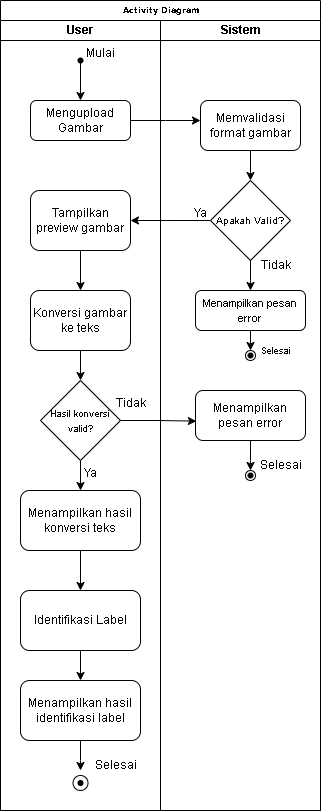

The diagram above was exported from draw.io. Its source (the exported page's mxGraphModel, read from the mxfile embedded in the PNG):
<mxGraphModel dx="1591" dy="1006" grid="1" gridSize="10" guides="1" tooltips="1" connect="1" arrows="1" fold="1" page="1" pageScale="1" pageWidth="1100" pageHeight="850" background="none" math="0" shadow="0">
  <root>
    <mxCell id="0" />
    <mxCell id="1" parent="0" />
    <mxCell id="77e6c97f196da883-1" value="Activity Diagram" style="swimlane;html=1;childLayout=stackLayout;startSize=20;rounded=0;shadow=0;labelBackgroundColor=none;strokeWidth=1;fontFamily=Verdana;fontSize=8;align=center;" parent="1" vertex="1">
      <mxGeometry x="70" y="40" width="320" height="810" as="geometry" />
    </mxCell>
    <mxCell id="77e6c97f196da883-2" value="User" style="swimlane;html=1;startSize=20;" parent="77e6c97f196da883-1" vertex="1">
      <mxGeometry y="20" width="160" height="790" as="geometry" />
    </mxCell>
    <mxCell id="FKCdQ9LbD6UFhNxxGxwR-1" value="" style="shape=waypoint;sketch=0;fillStyle=solid;size=6;pointerEvents=1;points=[];fillColor=none;resizable=0;rotatable=0;perimeter=centerPerimeter;snapToPoint=1;" vertex="1" parent="77e6c97f196da883-2">
      <mxGeometry x="70" y="30" width="20" height="20" as="geometry" />
    </mxCell>
    <mxCell id="FKCdQ9LbD6UFhNxxGxwR-7" style="edgeStyle=orthogonalEdgeStyle;rounded=0;orthogonalLoop=1;jettySize=auto;html=1;" edge="1" parent="77e6c97f196da883-2" source="FKCdQ9LbD6UFhNxxGxwR-5">
      <mxGeometry relative="1" as="geometry">
        <mxPoint x="200" y="100" as="targetPoint" />
      </mxGeometry>
    </mxCell>
    <mxCell id="FKCdQ9LbD6UFhNxxGxwR-5" value="Mengupload Gambar" style="rounded=1;whiteSpace=wrap;html=1;" vertex="1" parent="77e6c97f196da883-2">
      <mxGeometry x="30" y="80" width="100" height="40" as="geometry" />
    </mxCell>
    <mxCell id="FKCdQ9LbD6UFhNxxGxwR-33" style="edgeStyle=orthogonalEdgeStyle;rounded=0;orthogonalLoop=1;jettySize=auto;html=1;entryX=0.5;entryY=0;entryDx=0;entryDy=0;" edge="1" parent="77e6c97f196da883-2" source="FKCdQ9LbD6UFhNxxGxwR-31" target="FKCdQ9LbD6UFhNxxGxwR-32">
      <mxGeometry relative="1" as="geometry" />
    </mxCell>
    <mxCell id="FKCdQ9LbD6UFhNxxGxwR-31" value="Tampilkan preview gambar" style="rounded=1;whiteSpace=wrap;html=1;" vertex="1" parent="77e6c97f196da883-2">
      <mxGeometry x="30" y="170" width="100" height="60" as="geometry" />
    </mxCell>
    <mxCell id="FKCdQ9LbD6UFhNxxGxwR-36" style="edgeStyle=orthogonalEdgeStyle;rounded=0;orthogonalLoop=1;jettySize=auto;html=1;entryX=0.5;entryY=0;entryDx=0;entryDy=0;" edge="1" parent="77e6c97f196da883-2" source="FKCdQ9LbD6UFhNxxGxwR-32" target="FKCdQ9LbD6UFhNxxGxwR-34">
      <mxGeometry relative="1" as="geometry" />
    </mxCell>
    <mxCell id="FKCdQ9LbD6UFhNxxGxwR-32" value="Konversi gambar ke teks" style="rounded=1;whiteSpace=wrap;html=1;" vertex="1" parent="77e6c97f196da883-2">
      <mxGeometry x="30" y="270" width="100" height="60" as="geometry" />
    </mxCell>
    <mxCell id="FKCdQ9LbD6UFhNxxGxwR-44" style="edgeStyle=orthogonalEdgeStyle;rounded=0;orthogonalLoop=1;jettySize=auto;html=1;entryX=0.5;entryY=0;entryDx=0;entryDy=0;" edge="1" parent="77e6c97f196da883-2" source="FKCdQ9LbD6UFhNxxGxwR-34" target="FKCdQ9LbD6UFhNxxGxwR-43">
      <mxGeometry relative="1" as="geometry" />
    </mxCell>
    <mxCell id="FKCdQ9LbD6UFhNxxGxwR-34" value="&lt;font style=&quot;font-size: 9px;&quot;&gt;Hasil konversi valid?&lt;/font&gt;" style="rhombus;whiteSpace=wrap;html=1;" vertex="1" parent="77e6c97f196da883-2">
      <mxGeometry x="40" y="360" width="80" height="80" as="geometry" />
    </mxCell>
    <mxCell id="FKCdQ9LbD6UFhNxxGxwR-46" style="edgeStyle=orthogonalEdgeStyle;rounded=0;orthogonalLoop=1;jettySize=auto;html=1;entryX=0.5;entryY=0;entryDx=0;entryDy=0;" edge="1" parent="77e6c97f196da883-2" source="FKCdQ9LbD6UFhNxxGxwR-43" target="FKCdQ9LbD6UFhNxxGxwR-47">
      <mxGeometry relative="1" as="geometry">
        <mxPoint x="80" y="560" as="targetPoint" />
      </mxGeometry>
    </mxCell>
    <mxCell id="FKCdQ9LbD6UFhNxxGxwR-43" value="Menampilkan hasil konversi teks" style="rounded=1;whiteSpace=wrap;html=1;" vertex="1" parent="77e6c97f196da883-2">
      <mxGeometry x="20" y="470" width="120" height="60" as="geometry" />
    </mxCell>
    <mxCell id="FKCdQ9LbD6UFhNxxGxwR-49" style="edgeStyle=orthogonalEdgeStyle;rounded=0;orthogonalLoop=1;jettySize=auto;html=1;entryX=0.5;entryY=0;entryDx=0;entryDy=0;" edge="1" parent="77e6c97f196da883-2" source="FKCdQ9LbD6UFhNxxGxwR-47" target="FKCdQ9LbD6UFhNxxGxwR-48">
      <mxGeometry relative="1" as="geometry" />
    </mxCell>
    <mxCell id="FKCdQ9LbD6UFhNxxGxwR-47" value="Identifikasi Label" style="rounded=1;whiteSpace=wrap;html=1;" vertex="1" parent="77e6c97f196da883-2">
      <mxGeometry x="20" y="570" width="120" height="60" as="geometry" />
    </mxCell>
    <mxCell id="FKCdQ9LbD6UFhNxxGxwR-57" style="edgeStyle=orthogonalEdgeStyle;rounded=0;orthogonalLoop=1;jettySize=auto;html=1;" edge="1" parent="77e6c97f196da883-2" source="FKCdQ9LbD6UFhNxxGxwR-48">
      <mxGeometry relative="1" as="geometry">
        <mxPoint x="80" y="750" as="targetPoint" />
      </mxGeometry>
    </mxCell>
    <mxCell id="FKCdQ9LbD6UFhNxxGxwR-48" value="Menampilkan hasil identifikasi label" style="rounded=1;whiteSpace=wrap;html=1;" vertex="1" parent="77e6c97f196da883-2">
      <mxGeometry x="20" y="660" width="120" height="60" as="geometry" />
    </mxCell>
    <mxCell id="FKCdQ9LbD6UFhNxxGxwR-52" value="" style="ellipse;whiteSpace=wrap;html=1;aspect=fixed;" vertex="1" parent="77e6c97f196da883-2">
      <mxGeometry x="72.5" y="755" width="15" height="15" as="geometry" />
    </mxCell>
    <mxCell id="FKCdQ9LbD6UFhNxxGxwR-53" value="" style="shape=waypoint;sketch=0;fillStyle=solid;size=6;pointerEvents=1;points=[];fillColor=none;resizable=0;rotatable=0;perimeter=centerPerimeter;snapToPoint=1;" vertex="1" parent="77e6c97f196da883-2">
      <mxGeometry x="70" y="752.5" width="20" height="20" as="geometry" />
    </mxCell>
    <mxCell id="FKCdQ9LbD6UFhNxxGxwR-58" value="Selesai" style="text;html=1;align=center;verticalAlign=middle;resizable=0;points=[];autosize=1;strokeColor=none;fillColor=none;" vertex="1" parent="77e6c97f196da883-2">
      <mxGeometry x="80" y="730" width="70" height="30" as="geometry" />
    </mxCell>
    <mxCell id="77e6c97f196da883-3" value="Sistem" style="swimlane;html=1;startSize=20;" parent="77e6c97f196da883-1" vertex="1">
      <mxGeometry x="160" y="20" width="160" height="790" as="geometry" />
    </mxCell>
    <mxCell id="FKCdQ9LbD6UFhNxxGxwR-13" style="edgeStyle=orthogonalEdgeStyle;rounded=0;orthogonalLoop=1;jettySize=auto;html=1;entryX=0.5;entryY=0;entryDx=0;entryDy=0;" edge="1" parent="77e6c97f196da883-3" source="FKCdQ9LbD6UFhNxxGxwR-10" target="FKCdQ9LbD6UFhNxxGxwR-11">
      <mxGeometry relative="1" as="geometry" />
    </mxCell>
    <mxCell id="FKCdQ9LbD6UFhNxxGxwR-10" value="Memvalidasi format gambar" style="rounded=1;whiteSpace=wrap;html=1;" vertex="1" parent="77e6c97f196da883-3">
      <mxGeometry x="40" y="80" width="100" height="50" as="geometry" />
    </mxCell>
    <mxCell id="FKCdQ9LbD6UFhNxxGxwR-14" style="edgeStyle=orthogonalEdgeStyle;rounded=0;orthogonalLoop=1;jettySize=auto;html=1;" edge="1" parent="77e6c97f196da883-3" source="FKCdQ9LbD6UFhNxxGxwR-11">
      <mxGeometry relative="1" as="geometry">
        <mxPoint x="90" y="270" as="targetPoint" />
      </mxGeometry>
    </mxCell>
    <mxCell id="FKCdQ9LbD6UFhNxxGxwR-16" style="edgeStyle=orthogonalEdgeStyle;rounded=0;orthogonalLoop=1;jettySize=auto;html=1;" edge="1" parent="77e6c97f196da883-3" source="FKCdQ9LbD6UFhNxxGxwR-11">
      <mxGeometry relative="1" as="geometry">
        <mxPoint x="-30" y="200" as="targetPoint" />
      </mxGeometry>
    </mxCell>
    <mxCell id="FKCdQ9LbD6UFhNxxGxwR-11" value="&lt;font style=&quot;font-size: 10px;&quot;&gt;Apakah Valid?&lt;/font&gt;" style="rhombus;whiteSpace=wrap;html=1;" vertex="1" parent="77e6c97f196da883-3">
      <mxGeometry x="50" y="160" width="80" height="80" as="geometry" />
    </mxCell>
    <mxCell id="FKCdQ9LbD6UFhNxxGxwR-15" value="Tidak" style="text;html=1;align=center;verticalAlign=middle;resizable=0;points=[];autosize=1;strokeColor=none;fillColor=none;" vertex="1" parent="77e6c97f196da883-3">
      <mxGeometry x="90" y="230" width="50" height="30" as="geometry" />
    </mxCell>
    <mxCell id="FKCdQ9LbD6UFhNxxGxwR-17" value="Ya" style="text;html=1;align=center;verticalAlign=middle;resizable=0;points=[];autosize=1;strokeColor=none;fillColor=none;" vertex="1" parent="77e6c97f196da883-3">
      <mxGeometry x="20" y="178" width="40" height="30" as="geometry" />
    </mxCell>
    <mxCell id="FKCdQ9LbD6UFhNxxGxwR-19" style="edgeStyle=orthogonalEdgeStyle;rounded=0;orthogonalLoop=1;jettySize=auto;html=1;" edge="1" parent="77e6c97f196da883-3" source="FKCdQ9LbD6UFhNxxGxwR-18">
      <mxGeometry relative="1" as="geometry">
        <mxPoint x="90.00000000000011" y="330" as="targetPoint" />
      </mxGeometry>
    </mxCell>
    <mxCell id="FKCdQ9LbD6UFhNxxGxwR-18" value="&lt;span style=&quot;font-size: 11px;&quot;&gt;Menampilkan pesan error&lt;/span&gt;" style="rounded=1;whiteSpace=wrap;html=1;" vertex="1" parent="77e6c97f196da883-3">
      <mxGeometry x="35" y="270" width="110" height="40" as="geometry" />
    </mxCell>
    <mxCell id="FKCdQ9LbD6UFhNxxGxwR-27" value="" style="ellipse;whiteSpace=wrap;html=1;aspect=fixed;" vertex="1" parent="77e6c97f196da883-3">
      <mxGeometry x="85" y="330" width="10" height="10" as="geometry" />
    </mxCell>
    <mxCell id="FKCdQ9LbD6UFhNxxGxwR-28" value="" style="shape=waypoint;sketch=0;fillStyle=solid;size=6;pointerEvents=1;points=[];fillColor=none;resizable=0;rotatable=0;perimeter=centerPerimeter;snapToPoint=1;" vertex="1" parent="77e6c97f196da883-3">
      <mxGeometry x="80" y="325" width="20" height="20" as="geometry" />
    </mxCell>
    <mxCell id="FKCdQ9LbD6UFhNxxGxwR-29" value="&lt;font style=&quot;font-size: 9px;&quot;&gt;Selesai&lt;/font&gt;" style="text;html=1;align=center;verticalAlign=middle;resizable=0;points=[];autosize=1;strokeColor=none;fillColor=none;" vertex="1" parent="77e6c97f196da883-3">
      <mxGeometry x="90" y="315" width="50" height="30" as="geometry" />
    </mxCell>
    <mxCell id="FKCdQ9LbD6UFhNxxGxwR-39" style="edgeStyle=orthogonalEdgeStyle;rounded=0;orthogonalLoop=1;jettySize=auto;html=1;" edge="1" parent="77e6c97f196da883-3" source="FKCdQ9LbD6UFhNxxGxwR-38">
      <mxGeometry relative="1" as="geometry">
        <mxPoint x="90" y="450" as="targetPoint" />
      </mxGeometry>
    </mxCell>
    <mxCell id="FKCdQ9LbD6UFhNxxGxwR-38" value="Menampilkan pesan error" style="rounded=1;whiteSpace=wrap;html=1;" vertex="1" parent="77e6c97f196da883-3">
      <mxGeometry x="35" y="370" width="110" height="50" as="geometry" />
    </mxCell>
    <mxCell id="FKCdQ9LbD6UFhNxxGxwR-40" value="" style="ellipse;whiteSpace=wrap;html=1;aspect=fixed;" vertex="1" parent="77e6c97f196da883-3">
      <mxGeometry x="85" y="450" width="10" height="10" as="geometry" />
    </mxCell>
    <mxCell id="FKCdQ9LbD6UFhNxxGxwR-41" value="" style="shape=waypoint;sketch=0;fillStyle=solid;size=6;pointerEvents=1;points=[];fillColor=none;resizable=0;rotatable=0;perimeter=centerPerimeter;snapToPoint=1;" vertex="1" parent="77e6c97f196da883-3">
      <mxGeometry x="80" y="445" width="20" height="20" as="geometry" />
    </mxCell>
    <mxCell id="FKCdQ9LbD6UFhNxxGxwR-42" value="Selesai" style="text;html=1;align=center;verticalAlign=middle;resizable=0;points=[];autosize=1;strokeColor=none;fillColor=none;" vertex="1" parent="77e6c97f196da883-3">
      <mxGeometry x="85" y="430" width="70" height="30" as="geometry" />
    </mxCell>
    <mxCell id="FKCdQ9LbD6UFhNxxGxwR-35" style="edgeStyle=orthogonalEdgeStyle;rounded=0;orthogonalLoop=1;jettySize=auto;html=1;entryX=0.008;entryY=0.613;entryDx=0;entryDy=0;entryPerimeter=0;" edge="1" parent="77e6c97f196da883-1" source="FKCdQ9LbD6UFhNxxGxwR-34" target="FKCdQ9LbD6UFhNxxGxwR-38">
      <mxGeometry relative="1" as="geometry">
        <mxPoint x="180" y="420" as="targetPoint" />
      </mxGeometry>
    </mxCell>
    <mxCell id="FKCdQ9LbD6UFhNxxGxwR-2" value="" style="endArrow=classic;html=1;rounded=0;exitX=0.504;exitY=1.027;exitDx=0;exitDy=0;exitPerimeter=0;" edge="1" parent="1" source="FKCdQ9LbD6UFhNxxGxwR-1">
      <mxGeometry width="50" height="50" relative="1" as="geometry">
        <mxPoint x="160" y="170" as="sourcePoint" />
        <mxPoint x="150" y="140" as="targetPoint" />
      </mxGeometry>
    </mxCell>
    <mxCell id="FKCdQ9LbD6UFhNxxGxwR-30" value="Mulai" style="text;html=1;align=center;verticalAlign=middle;resizable=0;points=[];autosize=1;strokeColor=none;fillColor=none;" vertex="1" parent="1">
      <mxGeometry x="145" y="78" width="50" height="30" as="geometry" />
    </mxCell>
    <mxCell id="FKCdQ9LbD6UFhNxxGxwR-37" value="Tidak" style="text;html=1;align=center;verticalAlign=middle;resizable=0;points=[];autosize=1;strokeColor=none;fillColor=none;" vertex="1" parent="1">
      <mxGeometry x="175" y="428" width="50" height="30" as="geometry" />
    </mxCell>
    <mxCell id="FKCdQ9LbD6UFhNxxGxwR-45" value="Ya" style="text;html=1;align=center;verticalAlign=middle;resizable=0;points=[];autosize=1;strokeColor=none;fillColor=none;" vertex="1" parent="1">
      <mxGeometry x="140" y="498" width="40" height="30" as="geometry" />
    </mxCell>
  </root>
</mxGraphModel>